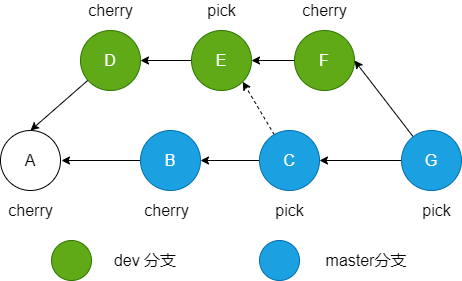

The diagram above was exported from draw.io. Its source (the exported page's mxGraphModel, read from the mxfile embedded in the PNG):
<mxGraphModel dx="984" dy="549" grid="1" gridSize="10" guides="1" tooltips="1" connect="1" arrows="1" fold="1" page="1" pageScale="1" pageWidth="827" pageHeight="1169" math="0" shadow="0">
  <root>
    <mxCell id="0" />
    <mxCell id="1" parent="0" />
    <mxCell id="2" value="A" style="ellipse;whiteSpace=wrap;html=1;aspect=fixed;fontSize=16;" vertex="1" parent="1">
      <mxGeometry x="139" y="350" width="60" height="60" as="geometry" />
    </mxCell>
    <mxCell id="3" style="edgeStyle=none;rounded=0;orthogonalLoop=1;jettySize=auto;html=1;entryX=0.5;entryY=0;entryDx=0;entryDy=0;fontSize=16;" edge="1" parent="1" source="4" target="2">
      <mxGeometry relative="1" as="geometry" />
    </mxCell>
    <mxCell id="4" value="D" style="ellipse;whiteSpace=wrap;html=1;aspect=fixed;fontSize=16;fillColor=#60a917;strokeColor=#2D7600;fontColor=#ffffff;" vertex="1" parent="1">
      <mxGeometry x="219" y="250" width="60" height="60" as="geometry" />
    </mxCell>
    <mxCell id="5" style="edgeStyle=none;rounded=0;orthogonalLoop=1;jettySize=auto;html=1;entryX=1;entryY=0.5;entryDx=0;entryDy=0;fontSize=16;" edge="1" parent="1" source="6" target="4">
      <mxGeometry relative="1" as="geometry" />
    </mxCell>
    <mxCell id="6" value="E" style="ellipse;whiteSpace=wrap;html=1;aspect=fixed;fontSize=16;fillColor=#60a917;strokeColor=#2D7600;fontColor=#ffffff;" vertex="1" parent="1">
      <mxGeometry x="330" y="250" width="60" height="60" as="geometry" />
    </mxCell>
    <mxCell id="7" style="edgeStyle=none;rounded=0;orthogonalLoop=1;jettySize=auto;html=1;exitX=0;exitY=0.5;exitDx=0;exitDy=0;fontSize=16;" edge="1" parent="1" source="4" target="4">
      <mxGeometry relative="1" as="geometry" />
    </mxCell>
    <mxCell id="8" value="" style="ellipse;whiteSpace=wrap;html=1;aspect=fixed;fontSize=16;fillColor=#60a917;strokeColor=#2D7600;fontColor=#ffffff;" vertex="1" parent="1">
      <mxGeometry x="190" y="460" width="40" height="40" as="geometry" />
    </mxCell>
    <mxCell id="9" value="dev 分支" style="rounded=1;whiteSpace=wrap;html=1;fontSize=16;strokeColor=none;" vertex="1" parent="1">
      <mxGeometry x="239" y="467.5" width="90" height="25" as="geometry" />
    </mxCell>
    <mxCell id="10" value="" style="ellipse;whiteSpace=wrap;html=1;aspect=fixed;fontSize=16;fillColor=#1ba1e2;strokeColor=#006EAF;fontColor=#ffffff;" vertex="1" parent="1">
      <mxGeometry x="398" y="460" width="40" height="40" as="geometry" />
    </mxCell>
    <mxCell id="11" style="edgeStyle=orthogonalEdgeStyle;rounded=0;orthogonalLoop=1;jettySize=auto;html=1;entryX=1;entryY=0.5;entryDx=0;entryDy=0;fontSize=16;" edge="1" parent="1" source="12" target="6">
      <mxGeometry relative="1" as="geometry" />
    </mxCell>
    <mxCell id="12" value="F" style="ellipse;whiteSpace=wrap;html=1;aspect=fixed;fontSize=16;fillColor=#60a917;strokeColor=#2D7600;fontColor=#ffffff;" vertex="1" parent="1">
      <mxGeometry x="433" y="250" width="60" height="60" as="geometry" />
    </mxCell>
    <mxCell id="15" style="edgeStyle=orthogonalEdgeStyle;rounded=0;orthogonalLoop=1;jettySize=auto;html=1;fontSize=16;" edge="1" parent="1" source="16">
      <mxGeometry relative="1" as="geometry">
        <mxPoint x="200" y="380" as="targetPoint" />
      </mxGeometry>
    </mxCell>
    <mxCell id="16" value="B" style="ellipse;whiteSpace=wrap;html=1;aspect=fixed;fontSize=16;fillColor=#1ba1e2;strokeColor=#006EAF;fontColor=#ffffff;" vertex="1" parent="1">
      <mxGeometry x="279" y="350" width="60" height="60" as="geometry" />
    </mxCell>
    <mxCell id="17" style="edgeStyle=orthogonalEdgeStyle;rounded=0;orthogonalLoop=1;jettySize=auto;html=1;entryX=1;entryY=0.5;entryDx=0;entryDy=0;fontSize=16;" edge="1" parent="1" source="18" target="16">
      <mxGeometry relative="1" as="geometry">
        <mxPoint x="390" y="380" as="targetPoint" />
      </mxGeometry>
    </mxCell>
    <mxCell id="24" style="edgeStyle=none;rounded=0;orthogonalLoop=1;jettySize=auto;html=1;entryX=1;entryY=1;entryDx=0;entryDy=0;dashed=1;fontSize=16;" edge="1" parent="1" source="18" target="6">
      <mxGeometry relative="1" as="geometry" />
    </mxCell>
    <mxCell id="18" value="C" style="ellipse;whiteSpace=wrap;html=1;aspect=fixed;fontSize=16;fillColor=#1ba1e2;strokeColor=#006EAF;fontColor=#ffffff;" vertex="1" parent="1">
      <mxGeometry x="398" y="350" width="60" height="60" as="geometry" />
    </mxCell>
    <mxCell id="19" value="master分支" style="rounded=1;whiteSpace=wrap;html=1;fontSize=16;strokeColor=none;" vertex="1" parent="1">
      <mxGeometry x="450" y="467.5" width="110" height="25" as="geometry" />
    </mxCell>
    <mxCell id="22" style="edgeStyle=orthogonalEdgeStyle;rounded=0;orthogonalLoop=1;jettySize=auto;html=1;entryX=1;entryY=0.5;entryDx=0;entryDy=0;fontSize=16;" edge="1" parent="1" source="21" target="18">
      <mxGeometry relative="1" as="geometry" />
    </mxCell>
    <mxCell id="23" style="rounded=0;orthogonalLoop=1;jettySize=auto;html=1;entryX=1;entryY=0.5;entryDx=0;entryDy=0;fontSize=16;" edge="1" parent="1" source="21" target="12">
      <mxGeometry relative="1" as="geometry" />
    </mxCell>
    <mxCell id="21" value="G" style="ellipse;whiteSpace=wrap;html=1;aspect=fixed;fontSize=16;fillColor=#1ba1e2;strokeColor=#006EAF;fontColor=#ffffff;" vertex="1" parent="1">
      <mxGeometry x="540" y="350" width="60" height="60" as="geometry" />
    </mxCell>
    <mxCell id="25" value="cherry" style="text;html=1;resizable=0;autosize=1;align=center;verticalAlign=middle;points=[];fillColor=none;strokeColor=none;rounded=0;fontSize=16;" vertex="1" parent="1">
      <mxGeometry x="139" y="420" width="60" height="20" as="geometry" />
    </mxCell>
    <mxCell id="26" value="pick" style="text;html=1;resizable=0;autosize=1;align=center;verticalAlign=middle;points=[];fillColor=none;strokeColor=none;rounded=0;fontSize=16;" vertex="1" parent="1">
      <mxGeometry x="555" y="420" width="40" height="20" as="geometry" />
    </mxCell>
    <mxCell id="27" value="pick" style="text;html=1;resizable=0;autosize=1;align=center;verticalAlign=middle;points=[];fillColor=none;strokeColor=none;rounded=0;fontSize=16;" vertex="1" parent="1">
      <mxGeometry x="408" y="420" width="40" height="20" as="geometry" />
    </mxCell>
    <mxCell id="28" value="pick" style="text;html=1;resizable=0;autosize=1;align=center;verticalAlign=middle;points=[];fillColor=none;strokeColor=none;rounded=0;fontSize=16;" vertex="1" parent="1">
      <mxGeometry x="340" y="220" width="40" height="20" as="geometry" />
    </mxCell>
    <mxCell id="29" value="cherry" style="text;html=1;resizable=0;autosize=1;align=center;verticalAlign=middle;points=[];fillColor=none;strokeColor=none;rounded=0;fontSize=16;" vertex="1" parent="1">
      <mxGeometry x="219" y="220" width="60" height="20" as="geometry" />
    </mxCell>
    <mxCell id="30" value="cherry" style="text;html=1;resizable=0;autosize=1;align=center;verticalAlign=middle;points=[];fillColor=none;strokeColor=none;rounded=0;fontSize=16;" vertex="1" parent="1">
      <mxGeometry x="275" y="420" width="60" height="20" as="geometry" />
    </mxCell>
    <mxCell id="31" value="cherry" style="text;html=1;resizable=0;autosize=1;align=center;verticalAlign=middle;points=[];fillColor=none;strokeColor=none;rounded=0;fontStyle=0;fontSize=16;" vertex="1" parent="1">
      <mxGeometry x="433" y="220" width="60" height="20" as="geometry" />
    </mxCell>
  </root>
</mxGraphModel>